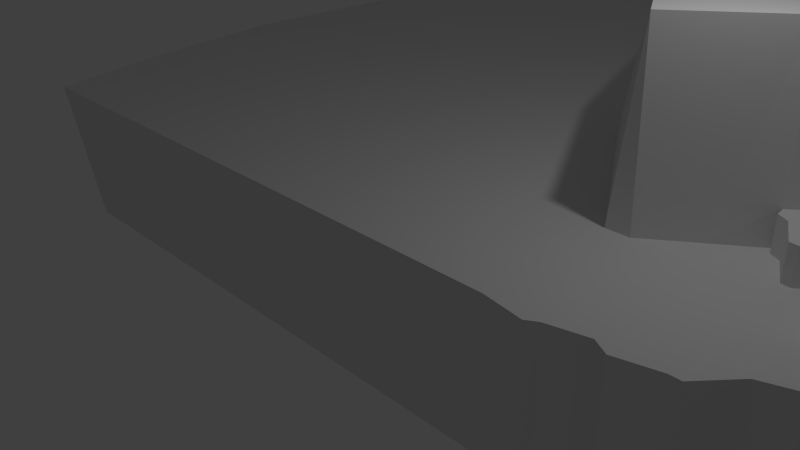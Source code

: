 # Source: Terrain_v001.blend  (saved by Blender 2.72.0; exported with 4.5.12 LTS)
import bpy
from mathutils import Matrix  # noqa: F401  (used for matrix-valued properties, if any)

bpy.ops.wm.read_factory_settings(use_empty=True)
scene = bpy.context.scene
scene.name = 'Scene'

# ---- collections
col_collection_1 = bpy.data.collections.new('Collection 1'); scene.collection.children.link(col_collection_1)

# ---- materials (node trees are filled in below, after node groups)
mat_material = bpy.data.materials.new('Material')
mat_material.alpha_threshold = 0.0
mat_material.use_transparent_shadow = False
mat_material.roughness = 0.5
mat_material.line_color = (0.0, 0.0, 0.0, 1.0)

# ---- material node trees

# ---- world
world_world = bpy.data.worlds.new('World'); scene.world = world_world
world_world.color = (0.05088, 0.05088, 0.05088)
world_world.use_sun_shadow = False
world_world.sun_shadow_jitter_overblur = 0.0
world_world.cycles.sampling_method = 'MANUAL'
world_world.cycles.sample_map_resolution = 256

# ---- cameras
cam_camera = bpy.data.cameras.new('Camera')
cam_camera.clip_end = 100.0
cam_camera.lens = 35.0
cam_camera.sensor_width = 32.0
cam_camera.sensor_height = 18.0
cam_camera.ortho_scale = 7.314
cam_camera.dof.focus_distance = 0.0
cam_camera.dof.aperture_fstop = 128.0

# ---- lights
light_lamp = bpy.data.lights.new('Lamp', 'POINT')
light_lamp.transmission_factor = 0.0
light_lamp.cutoff_distance = 30.0
light_lamp.energy = 100.0
light_lamp.shadow_buffer_clip_start = 1.001
light_lamp.shadow_soft_size = 0.1
light_lamp.shadow_maximum_resolution = 0.006
light_lamp.use_absolute_resolution = True
light_lamp.cycles.use_multiple_importance_sampling = False

# ---- meshes
me_plane_001 = bpy.data.meshes.new('Plane.001')
me_plane_001.from_pydata([(-0.1162, -0.8954, -0.04921), (2.111, -0.8954, -0.04921), (-0.1162, 1.632, -0.04921), (2.161, 1.637, -0.04921), (-0.1162, 1.632, 0.8333), (2.161, 1.637, 0.8333), (-0.1162, 2.187, 0.8333), (2.161, 2.192, 0.8333), (-0.1162, 2.187, -0.05053), (2.161, 2.192, -0.05053), (2.435, -2.368, -4.018), (2.161, 1.637, -4.018), (2.161, 2.192, -4.02), (-0.1162, 1.0, -0.04921), (-0.1162, 0.3683, -0.04921), (-0.1162, -0.2636, -0.04921), (0.4407, -0.8954, -0.04921), (0.9976, -0.8954, -0.04921), (1.554, -0.8954, -0.04921), (2.124, -0.2623, -0.04921), (2.136, 0.3708, -0.04921), (2.149, 1.004, -0.04921), (1.592, 1.636, -0.04921), (1.022, 1.635, -0.04921), (0.4531, 1.633, -0.04921), (0.6737, -0.2632, 0.004371), (0.4469, 0.369, -0.04921), (0.5588, 0.8101, -0.04921), (1.004, -0.2629, 0.06688), (1.016, 1.002, -0.04921), (1.359, -0.3835, 0.01777), (1.694, 0.3702, -0.04921), (1.516, 1.003, -0.1028), (0.6737, -0.2632, 0.1855), (0.4469, 0.369, 0.1089), (0.5588, 0.8101, 0.1647), (1.004, -0.2629, 0.2456), (1.016, 1.002, 0.1526), (1.359, -0.3835, 0.1844), (1.694, 0.3702, 0.1259), (1.516, 1.003, 0.07835), (0.699, -0.2215, 0.204), (0.4882, 0.3663, 0.1445), (0.5922, 0.7764, 0.1542), (1.006, -0.2212, 0.25), (1.017, 0.9549, 0.1311), (1.336, -0.3332, 0.231), (1.647, 0.3674, 0.1517), (1.482, 0.9557, 0.1043), (0.699, -0.2215, 0.02501), (0.4882, 0.3663, -0.0248), (0.5922, 0.7764, -0.0248), (1.006, -0.2212, 0.08313), (1.017, 0.9549, -0.0248), (1.336, -0.3332, 0.03746), (1.647, 0.3674, -0.0248), (1.482, 0.9557, -0.07462)], [], [(32, 21, 3, 22), (2, 24, 23, 22, 3, 5, 4), (4, 5, 7, 6), (6, 7, 9, 8), (3, 9, 7, 5), (9, 3, 11, 12), (3, 21, 20, 19, 1, 10, 11), (9, 12, 8), (1, 18, 17, 16, 0, 10), (4, 6, 8, 2), (12, 11, 2, 8), (2, 11, 10, 0, 15, 14, 13), (13, 27, 24, 2), (27, 29, 23, 24), (29, 32, 22, 23), (0, 16, 25, 15), (15, 25, 26, 14), (14, 26, 27, 13), (16, 17, 28, 25), (17, 18, 30, 28), (18, 1, 19, 30), (30, 19, 20, 31), (31, 20, 21, 32), (32, 29, 37, 40), (28, 30, 38, 36), (29, 27, 35, 37), (25, 28, 36, 33), (31, 32, 40, 39), (30, 31, 39, 38), (27, 26, 34, 35), (26, 25, 33, 34), (40, 37, 45, 48), (36, 38, 46, 44), (37, 35, 43, 45), (33, 36, 44, 41), (39, 40, 48, 47), (38, 39, 47, 46), (35, 34, 42, 43), (34, 33, 41, 42), (48, 45, 53, 56), (44, 46, 54, 52), (45, 43, 51, 53), (41, 44, 52, 49), (47, 48, 56, 55), (46, 47, 55, 54), (43, 42, 50, 51), (42, 41, 49, 50), (50, 49, 52, 54, 55, 56, 53, 51)])
me_plane_001.use_remesh_preserve_volume = False
me_plane_001.use_remesh_preserve_attributes = False
me_plane_001.use_mirror_vertex_groups = False
me_plane_001.update()
me_cube = bpy.data.meshes.new('Cube')
me_cube.from_pydata([(-1.0, 14.55, 1.0), (1.0, -1.0, -1.0), (-1.0, -1.0, -1.0), (1.0, 14.55, 1.0), (1.0, 1.0, 1.0), (1.0, -1.0, 1.0), (-1.0, -1.0, 1.0), (-1.0, 1.0, 1.0), (1.0, 11.11, 1.0), (2.727, -1.0, -1.0), (2.727, 1.0, 1.0), (2.727, -1.0, 1.0), (-1.0, 11.11, 1.0), (4.658, -0.8703, -1.0), (3.056, 1.0, 1.0), (4.658, -0.8703, 1.0), (-7.675, 11.11, 1.0), (6.922, 0.2258, 1.0), (4.252, 1.862, 1.0), (3.654, 1.431, 1.0), (5.694, -0.138, 1.0), (4.733, 1.195, 1.0), (5.283, 0.6085, 1.0), (5.481, 2.819, 1.457), (6.922, 0.2258, 1.457), (5.961, 2.152, 1.457), (6.442, 1.485, 1.457), (4.252, 1.862, 1.457), (5.694, -0.138, 1.457), (4.733, 1.195, 1.457), (5.283, 0.6085, 1.457), (-7.675, 3.807, 1.0), (14.41, 0.5606, -1.0), (12.97, 3.154, 1.818), (14.41, 0.5606, 1.818), (13.45, 2.487, 1.818), (13.93, 1.82, 1.818), (15.44, 4.543, -1.0), (16.88, 2.543, -1.0), (15.44, 4.543, 1.818), (16.88, 2.543, 1.818), (15.92, 3.877, 1.818), (16.4, 3.21, 1.818), (-1.0, 3.807, 1.0), (5.429, 2.885, 3.413), (14.59, 6.069, -1.0), (14.59, 6.069, 1.776), (12.97, 3.154, 2.658), (15.44, 4.543, 2.658), (12.11, 4.68, 2.658), (14.59, 6.069, 2.658), (15.89, 1.709, 1.818), (15.5, 1.244, 1.818), (15.5, 1.244, -1.0), (15.89, 1.709, -1.0), (1.0, 3.807, 1.0), (-7.119, 1.0, 1.0), (14.06, 3.639, 1.818), (14.45, 3.907, 1.818), (14.54, 2.972, 1.818), (14.93, 3.24, 1.818), (15.41, 2.573, 1.818), (15.02, 2.306, 1.818), (-6.523, -1.0, 1.0), (-5.719, -1.0, -1.0), (13.2, 5.85, 2.658), (12.11, 5.701, 2.658), (14.06, 3.639, 2.658), (14.45, 3.907, 2.658), (13.2, 5.165, 2.658), (13.6, 5.433, 2.658), (14.28, 2.95, 1.776), (14.76, 2.283, 1.776), (14.28, 2.95, 1.776), (14.76, 2.283, 1.776), (4.571, 4.411, 3.413), (2.936, 1.085, 3.413), (2.078, 2.611, 3.413), (3.868, 6.387, 3.413), (1.374, 4.587, 3.413), (12.09, 4.711, 4.211), (11.57, 6.066, 4.211), (1.726, 3.599, 3.413), (4.219, 5.399, 3.413), (11.74, 5.699, 4.211), (14.29, 11.36, 6.013), (13.76, 11.21, 6.013), (14.41, 6.459, 5.284), (14.58, 6.092, 5.284), (14.93, 6.603, 5.284), (15.1, 6.235, 5.284), (13.71, 8.679, 6.013), (14.24, 8.823, 6.013), (10.0, 11.17, 6.013), (9.951, 8.642, 6.013), (14.37, 6.469, 6.013), (-3.399, 14.2, 1.0), (3.707, 11.19, 6.013), (3.657, 8.654, 6.013), (11.08, 8.653, 6.013), (11.13, 11.19, 6.013), (12.43, 6.217, 6.013), (14.29, 11.38, 7.245), (13.77, 11.23, 7.245), (11.13, 11.21, 7.245), (14.28, 12.59, 7.245), (13.76, 12.45, 7.245), (11.12, 12.42, 7.245), (14.27, 12.59, 6.016), (13.74, 12.45, 6.016), (11.11, 12.42, 6.016), (14.27, 14.65, 2.006), (13.74, 14.5, 2.006), (11.11, 14.48, 2.006), (9.981, 14.46, 2.056), (3.687, 14.47, 2.056), (11.11, 14.48, 2.006), (9.981, 14.46, 2.056), (-4.987, 13.97, 1.0), (2.621, 5.487, 3.413), (3.324, 3.511, 3.413), (4.182, 1.985, 3.413), (2.973, 4.499, 3.413), (-7.675, 4.664, 1.0), (1.0, 4.664, 1.0), (-1.0, 4.664, 1.0), (1.0, 5.645, 1.0), (-7.675, 5.645, 1.0), (-1.0, 5.645, 1.0), (1.0, 6.807, 1.0), (-7.675, 6.807, 1.0), (-1.0, 6.807, 1.0), (-5.016, 11.11, 1.0), (-5.016, 3.807, 1.0), (-3.84, -1.0, -1.0), (-4.681, 1.0, 1.0), (-4.323, -1.0, 1.0), (-5.016, 4.664, 1.0), (-5.016, 5.645, 1.0), (-5.016, 6.807, 1.0), (-7.675, 11.11, 2.622), (-3.399, 14.2, 2.622), (-4.987, 13.97, 2.622), (-8.781, 12.55, 2.622), (-4.506, 15.64, 2.622), (-6.094, 15.41, 2.622), (-8.781, 12.55, 1.0), (-4.506, 15.64, 1.0), (-6.094, 15.41, 1.0), (-8.781, 12.55, -4.663), (-4.506, 15.64, -4.663), (-6.094, 15.41, -4.663), (4.621, 1.207, 1.0), (4.413, 1.638, 1.0), (4.267, 1.722, 1.0), (4.621, 1.207, 1.457), (4.413, 1.638, 1.457), (4.267, 1.722, 1.457), (3.29, -1.09, 1.0), (3.435, -1.0, 1.0), (3.934, -0.8803, 1.0), (4.144, -1.0, 1.0), (3.29, -1.09, -1.0), (3.435, -1.0, -1.0), (3.934, -0.8803, -1.0), (4.144, -1.0, -1.0), (4.658, -0.8703, -1.0), (5.694, -0.138, -1.0), (6.922, 0.2258, 1.0), (5.694, -0.138, 1.0), (6.922, 0.2258, -1.0), (5.694, -0.138, -1.0), (14.41, 0.5606, 1.361), (6.922, 0.2258, -1.0), (14.41, 0.5606, -1.0), (14.41, 0.5606, -1.0), (15.89, 1.709, 1.326), (15.5, 1.244, 1.326), (15.44, 4.543, 1.395), (14.59, 6.069, 1.359), (15.44, 4.543, 1.395), (15.92, 3.877, 1.395), (15.44, 4.543, -1.0), (15.92, 3.877, -1.0), (16.88, 2.543, 1.377), (16.4, 3.21, 1.377), (16.88, 2.543, -1.0), (16.4, 3.21, -1.0), (5.663, 0.02867, 1.0), (5.224, 0.362, 1.0), (5.663, 0.02867, 1.457), (5.224, 0.362, 1.457), (4.797, -0.8743, 1.0), (5.166, -0.4443, 1.0), (5.589, -0.2936, 1.0), (4.797, -0.8743, -1.0), (5.166, -0.4443, -1.0), (5.589, -0.2936, -1.0), (5.936, -0.1917, 1.0), (6.313, -0.1705, 1.0), (6.69, 0.1199, 1.0), (5.936, -0.1917, -1.0), (6.313, -0.1705, -1.0), (6.69, 0.1199, -1.0), (5.936, -0.1917, 1.457), (6.313, -0.1705, 1.457), (6.313, -0.1705, 1.457), (6.69, 0.1199, 1.457), (4.992, 1.221, 1.457), (4.995, 1.223, 1.074), (5.394, 1.429, 1.457), (5.396, 1.431, 1.21), (5.888, 1.875, 1.457), (5.887, 1.875, 1.375), (5.573, 0.931, 1.142), (5.57, 0.9289, 1.457), (5.898, 1.049, 1.457), (5.898, 1.049, 1.217)], [(73, 71), (72, 74)], [(4, 7, 6, 5), (4, 5, 11, 10), (1, 5, 6, 2), (5, 1, 9, 11), (152, 21, 29, 155), (197, 167, 20, 194), (12, 8, 3, 0), (188, 20, 28, 190), (26, 217, 216), (29, 21, 209, 208), (172, 17, 173, 174), (51, 52, 177, 176), (91, 92, 85, 86), (23, 25, 35, 33), (26, 24, 34, 36), (25, 26, 36, 35), (132, 12, 0, 96), (39, 46, 50, 48), (39, 58, 60, 41), (61, 51, 40, 42), (60, 61, 42, 41), (139, 131, 12, 132), (120, 75, 83, 122), (131, 129, 8, 12), (78, 83, 84, 81), (68, 48, 50, 70), (83, 75, 80, 84), (122, 83, 78, 119), (58, 39, 48, 68), (34, 24, 17, 172), (172, 177, 52, 34), (33, 35, 59, 57), (57, 59, 60, 58), (36, 34, 52, 62), (62, 52, 51, 61), (35, 36, 62, 59), (59, 62, 61, 60), (7, 4, 55, 43), (135, 7, 43, 133), (121, 120, 77, 76), (47, 49, 75, 44), (134, 136, 63, 64), (136, 135, 56, 63), (47, 67, 69, 49), (69, 67, 57), (50, 65, 69, 70), (49, 69, 65, 66), (33, 57, 67, 47), (58, 70, 69, 57), (68, 70, 58), (81, 84, 88, 87), (87, 88, 90, 89), (87, 89, 92, 91), (99, 100, 93, 94), (81, 101, 99), (94, 93, 97, 98), (91, 86, 100, 99), (91, 99, 101, 95), (100, 86, 103, 104), (86, 85, 102, 103), (104, 103, 106, 107), (103, 102, 105, 106), (107, 106, 109, 110), (106, 105, 108, 109), (110, 109, 112, 113), (109, 108, 111, 112), (97, 93, 114, 115), (100, 116, 117, 114, 93), (104, 107, 110, 113, 116, 100), (4, 10, 55), (77, 120, 122, 82), (82, 122, 119, 79), (44, 75, 120, 121), (23, 44, 121, 27), (77, 55, 10, 76), (18, 27, 19), (121, 76, 19, 27), (19, 76, 14), (10, 14, 76), (77, 82, 55), (82, 79, 55), (133, 43, 125, 137), (43, 55, 124, 125), (137, 125, 128, 138), (125, 124, 126, 128), (138, 128, 131, 139), (128, 126, 129, 131), (55, 79, 124), (119, 126, 124, 79), (78, 129, 126, 119), (78, 98, 129), (129, 98, 97, 8), (3, 8, 97), (97, 115, 3), (33, 47, 44, 23), (75, 49, 80), (66, 84, 80, 49), (65, 88, 84, 66), (50, 90, 88, 65), (91, 95, 87), (87, 95, 101, 81), (81, 99, 94), (81, 94, 98, 78), (16, 132, 96, 118), (130, 139, 132, 16), (56, 135, 133, 31), (2, 6, 136, 134), (6, 7, 135, 136), (31, 133, 137, 123), (123, 137, 138, 127), (127, 138, 139, 130), (118, 96, 141, 142), (16, 118, 142, 140), (142, 141, 144, 145), (140, 142, 145, 143), (145, 144, 147, 148), (143, 145, 148, 146), (148, 147, 150, 151), (146, 148, 151, 149), (140, 143, 146, 16), (96, 147, 144, 141), (18, 154, 157, 27), (154, 153, 156, 157), (155, 156, 153, 152), (11, 9, 162, 158), (158, 162, 163, 159), (159, 163, 164, 160), (160, 164, 165, 161), (203, 170, 168, 200), (199, 200, 207, 206), (166, 15, 161, 165, 13), (39, 41, 181, 180), (180, 181, 183, 182), (42, 40, 184, 185), (185, 184, 186, 187), (42, 185, 181, 41), (181, 185, 187, 183), (45, 179, 178, 180, 182, 37), (46, 39, 180, 178, 179), (40, 51, 176, 184), (53, 177, 172, 174, 32), (53, 54, 176, 177), (38, 186, 184, 176, 54), (22, 189, 191, 30), (190, 191, 189, 188), (166, 195, 192, 15), (195, 196, 193, 192), (196, 197, 194, 193), (171, 201, 198, 169), (201, 202, 199, 198), (202, 203, 200, 199), (20, 169, 198, 204, 28), (205, 204, 198, 199, 206), (17, 24, 207, 200, 168), (208, 209, 211, 210), (210, 211, 213, 212), (212, 213, 25), (214, 22, 30, 215), (217, 214, 215, 216), (25, 213, 26), (211, 217, 26, 213), (209, 214, 217, 211), (22, 214, 209, 21), (189, 22, 21, 152), (18, 19, 154), (188, 189, 20), (20, 189, 194), (194, 189, 193), (189, 152, 193), (154, 152, 153), (154, 19, 152), (152, 19, 193), (19, 14, 192, 193), (192, 14, 15), (15, 14, 161), (161, 14, 160), (160, 14, 159), (159, 14, 158), (10, 11, 158, 14), (30, 191, 190), (190, 28, 204), (215, 30, 190, 204), (204, 205, 215), (24, 26, 216, 207), (207, 216, 215, 205, 206), (25, 23, 27), (25, 27, 212), (27, 157, 212), (157, 156, 212), (212, 156, 210), (156, 155, 210), (155, 29, 208, 210)])
me_cube.materials.append(mat_material)
me_cube.use_remesh_preserve_volume = False
me_cube.use_remesh_preserve_attributes = False
me_cube.use_mirror_vertex_groups = False
me_cube.update()

# ---- objects
ob_falling_platform = bpy.data.objects.new('Falling Platform', me_plane_001)
ob_rocky_terrain_002 = bpy.data.objects.new('Rocky Terrain_002', me_cube)
ob_lamp = bpy.data.objects.new('Lamp', light_lamp)
ob_camera = bpy.data.objects.new('Camera', cam_camera)

# ---- transforms, parenting, visibility, modifiers, constraints
ob_falling_platform.location = (1.546, 9.55, 6.062)
ob_falling_platform.lineart.crease_threshold = 0.0
ob_rocky_terrain_002.location = (0.0, 0.0, 0.0)
ob_rocky_terrain_002.lock_rotations_4d = False
ob_rocky_terrain_002.empty_display_type = 'ARROWS'
ob_rocky_terrain_002.lineart.crease_threshold = 0.0
ob_lamp.location = (4.076, 1.005, 5.904)
ob_lamp.rotation_euler = (0.6503, 0.05522, 1.866)
ob_lamp.lock_rotations_4d = False
ob_lamp.empty_display_type = 'ARROWS'
ob_lamp.color = (0.0, 0.0, 0.0, 0.0)
ob_lamp.lineart.crease_threshold = 0.0
ob_camera.location = (7.481, -6.508, 5.344)
ob_camera.rotation_euler = (1.109, 0.01082, 0.8149)
ob_camera.lock_rotations_4d = False
ob_camera.empty_display_type = 'ARROWS'
ob_camera.color = (0.0, 0.0, 0.0, 0.0)
ob_camera.display_type = 'WIRE'
ob_camera.lineart.crease_threshold = 0.0

# ---- collection membership
col_collection_1.objects.link(ob_falling_platform)
col_collection_1.objects.link(ob_rocky_terrain_002)
col_collection_1.objects.link(ob_lamp)
col_collection_1.objects.link(ob_camera)

# ---- scene / render settings (as saved in the file)
scene.camera = ob_camera
scene.frame_start = 1; scene.frame_end = 250; scene.frame_set(1)
scene.render.engine = 'BLENDER_EEVEE_NEXT'
scene.render.resolution_percentage = 50
scene.render.dither_intensity = 0.0
scene.cycles.use_denoising = False
scene.cycles.samples = 10
scene.cycles.sampling_pattern = 'TABULATED_SOBOL'
scene.cycles.light_sampling_threshold = 0.0
scene.cycles.use_adaptive_sampling = False
scene.cycles.use_light_tree = False
scene.cycles.blur_glossy = 0.0
scene.cycles.pixel_filter_type = 'GAUSSIAN'
scene.cycles.sample_clamp_indirect = 0.0
scene.view_settings.view_transform = 'Standard'
bpy.context.view_layer.update()
